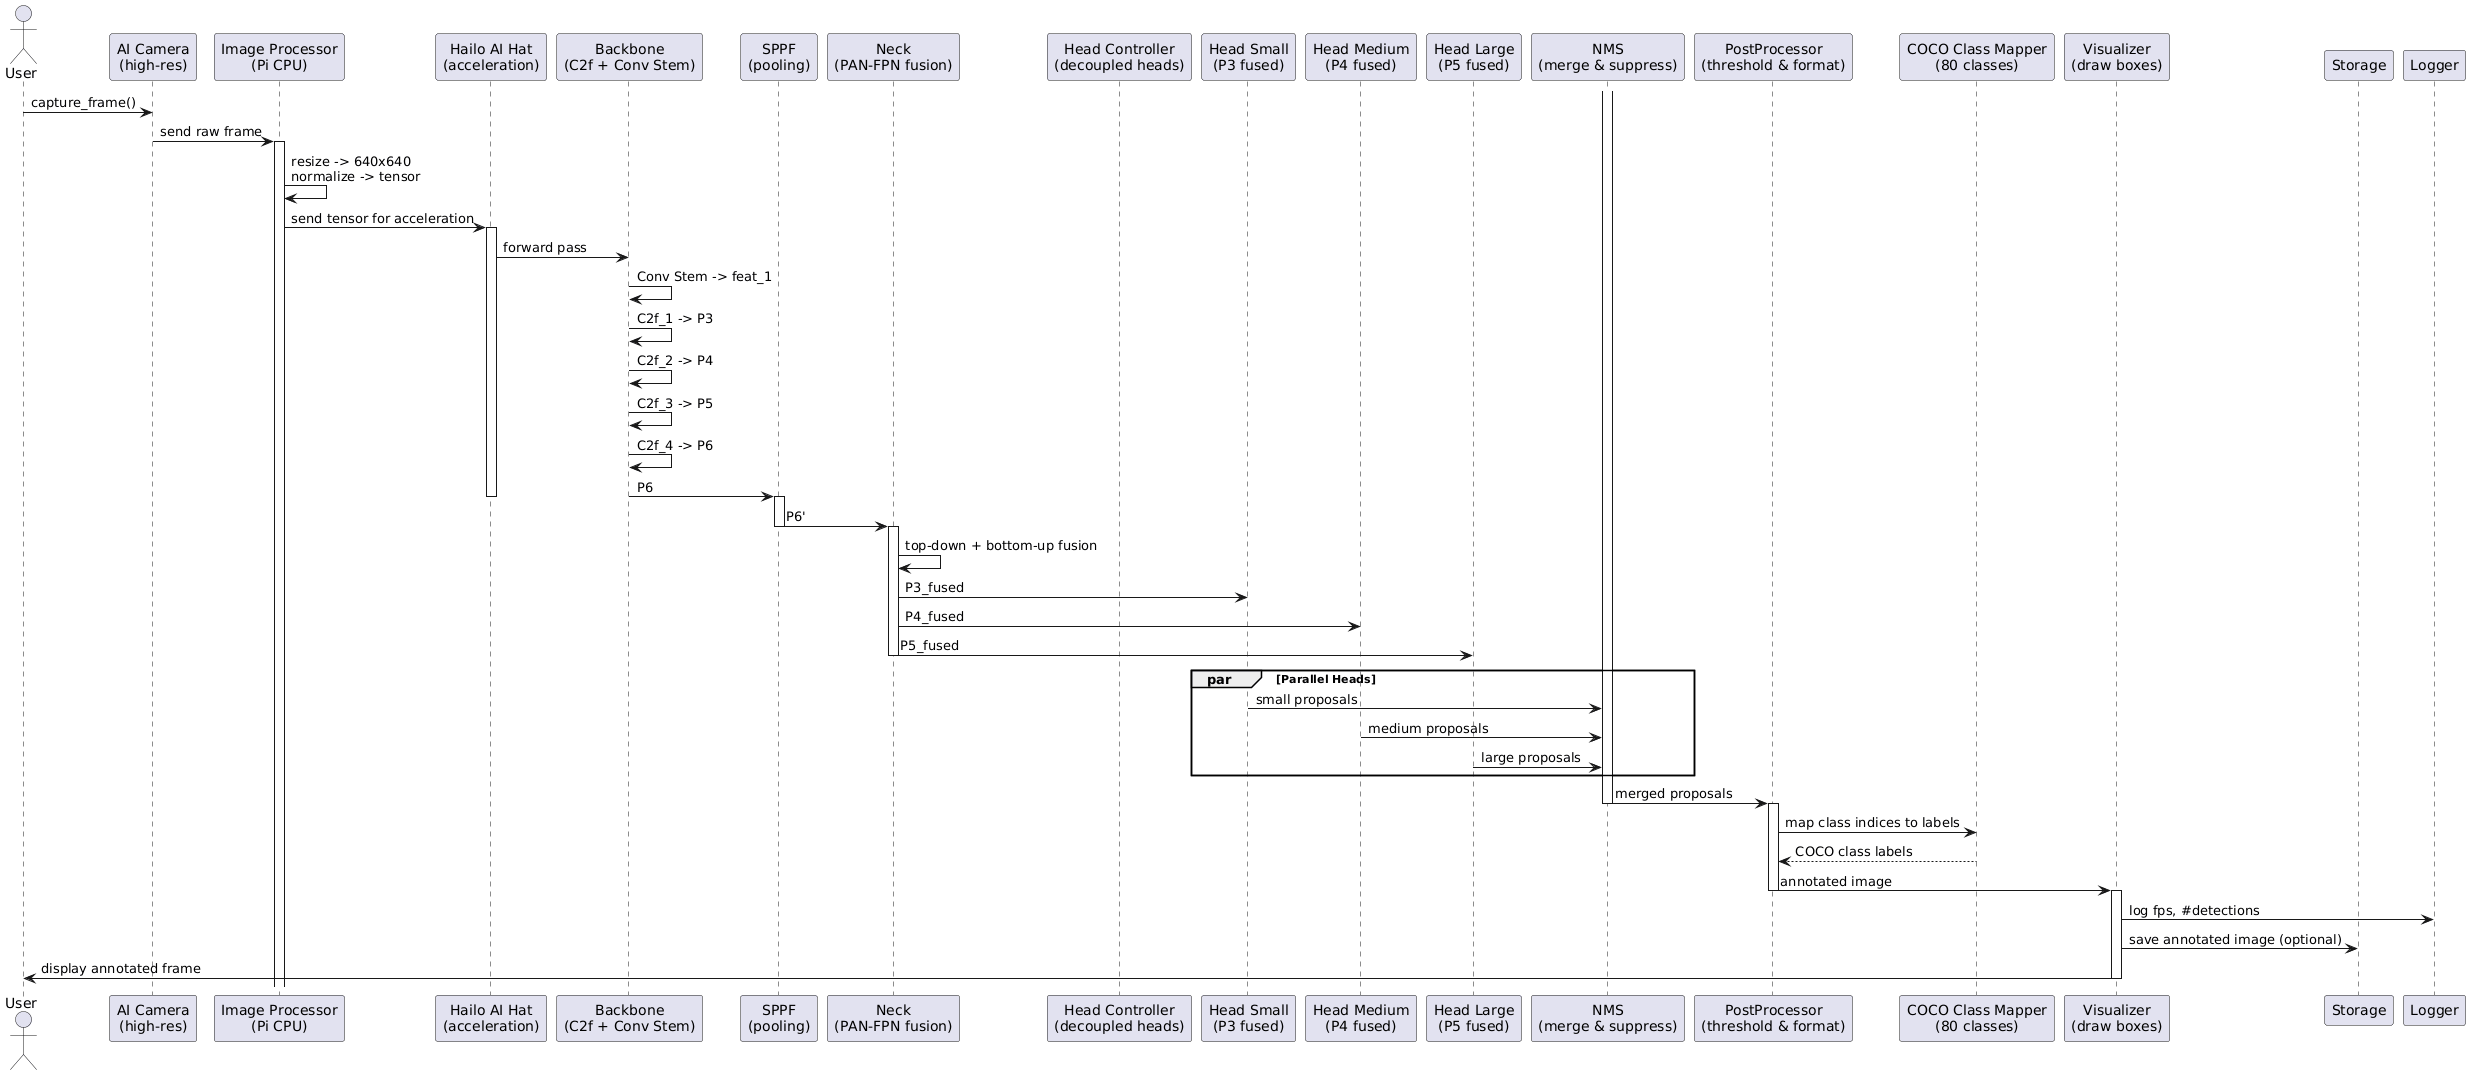

The diagram above was rendered by PlantUML. Its source (embedded in the PNG):
@startuml
actor User
participant "AI Camera\n(high-res)" as Camera
participant "Image Processor\n(Pi CPU)" as ImageProc
participant "Hailo AI Hat\n(acceleration)" as Hailo
participant "Backbone\n(C2f + Conv Stem)" as Backbone
participant "SPPF\n(pooling)" as SPPF
participant "Neck\n(PAN-FPN fusion)" as Neck
participant "Head Controller\n(decoupled heads)" as Head
participant "Head Small\n(P3 fused)" as HeadS
participant "Head Medium\n(P4 fused)" as HeadM
participant "Head Large\n(P5 fused)" as HeadL
participant "NMS\n(merge & suppress)" as NMS
participant "PostProcessor\n(threshold & format)" as Post
participant "COCO Class Mapper\n(80 classes)" as ClassMap
participant "Visualizer\n(draw boxes)" as Viz
participant Storage
participant Logger

' Step 1: capture
User -> Camera : capture_frame()
Camera -> ImageProc : send raw frame
activate ImageProc

' Step 2: preprocessing
ImageProc -> ImageProc : resize -> 640x640\nnormalize -> tensor
ImageProc -> Hailo : send tensor for acceleration

' Step 3: Backbone feature extraction
activate Hailo
Hailo -> Backbone : forward pass
Backbone -> Backbone : Conv Stem -> feat_1
Backbone -> Backbone : C2f_1 -> P3
Backbone -> Backbone : C2f_2 -> P4
Backbone -> Backbone : C2f_3 -> P5
Backbone -> Backbone : C2f_4 -> P6
Backbone -> SPPF : P6
deactivate Hailo

' Step 4: SPPF pooling
activate SPPF
SPPF -> Neck : P6'
deactivate SPPF

' Step 5: Neck (PAN-FPN)
activate Neck
Neck -> Neck : top-down + bottom-up fusion
Neck -> HeadS : P3_fused
Neck -> HeadM : P4_fused
Neck -> HeadL : P5_fused
deactivate Neck

' Step 6: Heads (parallel detection)
par Parallel Heads
  HeadS -> NMS : small proposals
  HeadM -> NMS : medium proposals
  HeadL -> NMS : large proposals
end

' Step 7: NMS and post-processing
activate NMS
NMS -> Post : merged proposals
deactivate NMS

activate Post
Post -> ClassMap : map class indices to labels
ClassMap --> Post : COCO class labels
Post -> Viz : annotated image
deactivate Post

' Step 8: Display + logging
activate Viz
Viz -> Logger : log fps, #detections
Viz -> Storage : save annotated image (optional)
Viz -> User : display annotated frame
deactivate Viz
@enduml